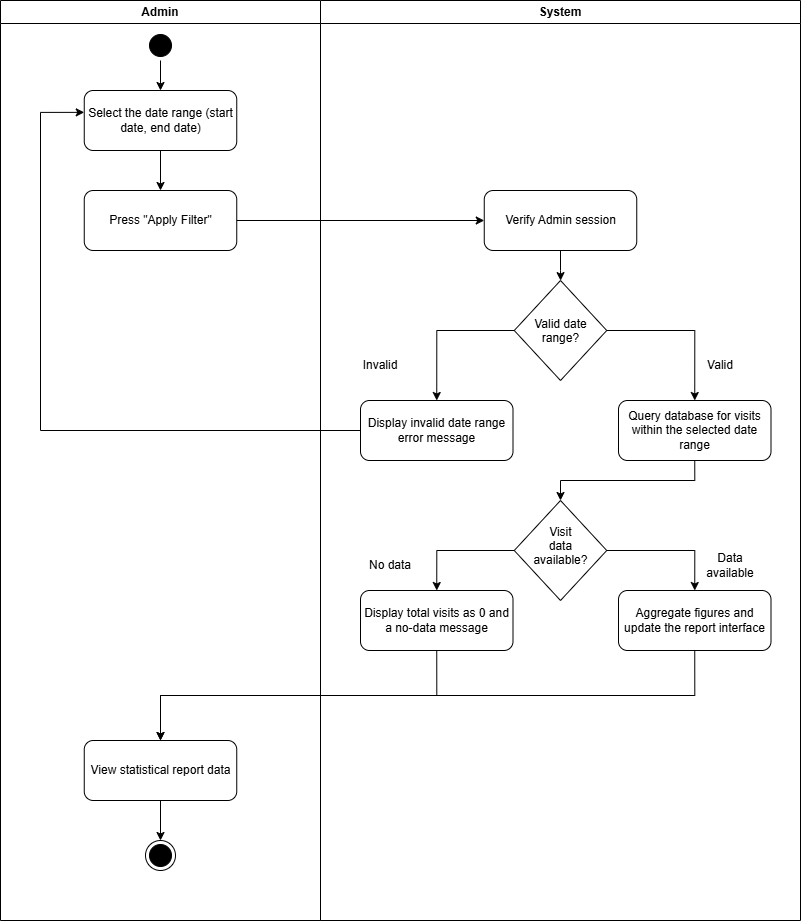

The diagram above was exported from draw.io. Its source (the exported page's mxGraphModel, read from the mxfile embedded in the PNG):
<mxGraphModel dx="1571" dy="957" grid="1" gridSize="10" guides="1" tooltips="1" connect="1" arrows="1" fold="1" page="1" pageScale="1" pageWidth="850" pageHeight="1100" math="0" shadow="0">
  <root>
    <mxCell id="0" />
    <mxCell id="1" parent="0" />
    <mxCell id="f3wA9gV-O5e5bCPdZ5Ud-7" parent="1" style="swimlane;whiteSpace=wrap;html=1;startSize=23;" value="Admin" vertex="1">
      <mxGeometry height="920" width="320" x="80" y="80" as="geometry" />
    </mxCell>
    <mxCell id="EaufEtur421DVzWBXrY_-1" edge="1" parent="f3wA9gV-O5e5bCPdZ5Ud-7" source="f3wA9gV-O5e5bCPdZ5Ud-9" style="edgeStyle=orthogonalEdgeStyle;rounded=0;orthogonalLoop=1;jettySize=auto;html=1;exitX=0.5;exitY=1;exitDx=0;exitDy=0;entryX=0.5;entryY=0;entryDx=0;entryDy=0;defaultLabelBackgroundColor=page;" target="3K2VOXr9R0M1gW1RNWDr-1">
      <mxGeometry relative="1" as="geometry" />
    </mxCell>
    <mxCell id="f3wA9gV-O5e5bCPdZ5Ud-9" parent="f3wA9gV-O5e5bCPdZ5Ud-7" style="ellipse;html=1;shape=startState;fillColor=#000000;strokeColor=#000000;" value="" vertex="1">
      <mxGeometry height="30" width="30" x="145" y="30" as="geometry" />
    </mxCell>
    <mxCell id="BDtRU2hGU_u3jcF4hzfv-2" edge="1" parent="f3wA9gV-O5e5bCPdZ5Ud-7" source="3K2VOXr9R0M1gW1RNWDr-1" style="edgeStyle=orthogonalEdgeStyle;rounded=0;orthogonalLoop=1;jettySize=auto;html=1;exitX=0.5;exitY=1;exitDx=0;exitDy=0;entryX=0.5;entryY=0;entryDx=0;entryDy=0;defaultLabelBackgroundColor=page;" target="BDtRU2hGU_u3jcF4hzfv-1">
      <mxGeometry relative="1" as="geometry" />
    </mxCell>
    <mxCell id="3K2VOXr9R0M1gW1RNWDr-1" parent="f3wA9gV-O5e5bCPdZ5Ud-7" style="rounded=1;whiteSpace=wrap;html=1;roundedPerimeter=1;" value="Select the date range (start date, end date)" vertex="1">
      <mxGeometry height="60" width="152.5" x="83.75" y="90" as="geometry" />
    </mxCell>
    <mxCell id="BDtRU2hGU_u3jcF4hzfv-1" parent="f3wA9gV-O5e5bCPdZ5Ud-7" style="rounded=1;whiteSpace=wrap;html=1;roundedPerimeter=1;" value="Press &quot;Apply Filter&quot;" vertex="1">
      <mxGeometry height="60" width="152.5" x="83.75" y="190" as="geometry" />
    </mxCell>
    <mxCell id="BDtRU2hGU_u3jcF4hzfv-16" edge="1" parent="f3wA9gV-O5e5bCPdZ5Ud-7" source="BDtRU2hGU_u3jcF4hzfv-15" style="edgeStyle=orthogonalEdgeStyle;rounded=0;orthogonalLoop=1;jettySize=auto;html=1;exitX=0.5;exitY=1;exitDx=0;exitDy=0;entryX=0.5;entryY=0;entryDx=0;entryDy=0;defaultLabelBackgroundColor=page;" target="8WHhDUkdeqbvLJ7gfsw_-21">
      <mxGeometry relative="1" as="geometry" />
    </mxCell>
    <mxCell id="BDtRU2hGU_u3jcF4hzfv-15" parent="f3wA9gV-O5e5bCPdZ5Ud-7" style="rounded=1;whiteSpace=wrap;html=1;roundedPerimeter=1;" value="View statistical report data" vertex="1">
      <mxGeometry height="60" width="152.5" x="83.75" y="740" as="geometry" />
    </mxCell>
    <mxCell id="8WHhDUkdeqbvLJ7gfsw_-21" parent="f3wA9gV-O5e5bCPdZ5Ud-7" style="ellipse;html=1;shape=endState;fillColor=#000000;strokeColor=#000000;" value="" vertex="1">
      <mxGeometry height="30" width="30" x="145" y="840" as="geometry" />
    </mxCell>
    <mxCell id="f3wA9gV-O5e5bCPdZ5Ud-8" parent="1" style="swimlane;whiteSpace=wrap;html=1;" value="System" vertex="1">
      <mxGeometry height="920" width="480" x="400" y="80" as="geometry" />
    </mxCell>
    <mxCell id="BDtRU2hGU_u3jcF4hzfv-4" edge="1" parent="f3wA9gV-O5e5bCPdZ5Ud-8" source="8WHhDUkdeqbvLJ7gfsw_-3" style="edgeStyle=orthogonalEdgeStyle;rounded=0;orthogonalLoop=1;jettySize=auto;html=1;exitX=0.5;exitY=1;exitDx=0;exitDy=0;defaultLabelBackgroundColor=page;" target="8WHhDUkdeqbvLJ7gfsw_-9">
      <mxGeometry relative="1" as="geometry" />
    </mxCell>
    <mxCell id="8WHhDUkdeqbvLJ7gfsw_-3" parent="f3wA9gV-O5e5bCPdZ5Ud-8" style="rounded=1;whiteSpace=wrap;html=1;roundedPerimeter=1;" value="Verify Admin session" vertex="1">
      <mxGeometry height="60" width="152.5" x="163.75" y="190" as="geometry" />
    </mxCell>
    <mxCell id="8WHhDUkdeqbvLJ7gfsw_-12" edge="1" parent="f3wA9gV-O5e5bCPdZ5Ud-8" source="8WHhDUkdeqbvLJ7gfsw_-9" style="edgeStyle=orthogonalEdgeStyle;rounded=0;orthogonalLoop=1;jettySize=auto;html=1;exitX=1;exitY=0.5;exitDx=0;exitDy=0;entryX=0.5;entryY=0;entryDx=0;entryDy=0;defaultLabelBackgroundColor=page;" target="8WHhDUkdeqbvLJ7gfsw_-11">
      <mxGeometry relative="1" as="geometry" />
    </mxCell>
    <mxCell id="8WHhDUkdeqbvLJ7gfsw_-17" edge="1" parent="f3wA9gV-O5e5bCPdZ5Ud-8" source="8WHhDUkdeqbvLJ7gfsw_-9" style="edgeStyle=orthogonalEdgeStyle;rounded=0;orthogonalLoop=1;jettySize=auto;html=1;exitX=0;exitY=0.5;exitDx=0;exitDy=0;entryX=0.5;entryY=0;entryDx=0;entryDy=0;defaultLabelBackgroundColor=page;" target="8WHhDUkdeqbvLJ7gfsw_-15">
      <mxGeometry relative="1" as="geometry" />
    </mxCell>
    <mxCell id="8WHhDUkdeqbvLJ7gfsw_-9" parent="f3wA9gV-O5e5bCPdZ5Ud-8" style="rhombus;whiteSpace=wrap;html=1;shapeInside=1;" value="Valid date range?" vertex="1">
      <mxGeometry height="100" width="92.5" x="193.75" y="280" as="geometry" />
    </mxCell>
    <mxCell id="BDtRU2hGU_u3jcF4hzfv-8" edge="1" parent="f3wA9gV-O5e5bCPdZ5Ud-8" source="8WHhDUkdeqbvLJ7gfsw_-11" style="edgeStyle=orthogonalEdgeStyle;rounded=0;orthogonalLoop=1;jettySize=auto;html=1;exitX=0.5;exitY=1;exitDx=0;exitDy=0;entryX=0.5;entryY=0;entryDx=0;entryDy=0;defaultLabelBackgroundColor=page;" target="BDtRU2hGU_u3jcF4hzfv-7">
      <mxGeometry relative="1" as="geometry" />
    </mxCell>
    <mxCell id="8WHhDUkdeqbvLJ7gfsw_-11" parent="f3wA9gV-O5e5bCPdZ5Ud-8" style="rounded=1;whiteSpace=wrap;html=1;roundedPerimeter=1;" value="Query database for visits within the selected date range" vertex="1">
      <mxGeometry height="60" width="152.5" x="298" y="400" as="geometry" />
    </mxCell>
    <mxCell id="8WHhDUkdeqbvLJ7gfsw_-14" parent="f3wA9gV-O5e5bCPdZ5Ud-8" style="text;html=1;whiteSpace=wrap;strokeColor=none;fillColor=none;align=center;verticalAlign=middle;rounded=0;" value="Valid" vertex="1">
      <mxGeometry height="30" width="60" x="370" y="350" as="geometry" />
    </mxCell>
    <mxCell id="8WHhDUkdeqbvLJ7gfsw_-15" parent="f3wA9gV-O5e5bCPdZ5Ud-8" style="rounded=1;whiteSpace=wrap;html=1;roundedPerimeter=1;" value="Display invalid date range error message" vertex="1">
      <mxGeometry height="60" width="152.5" x="40" y="400" as="geometry" />
    </mxCell>
    <mxCell id="8WHhDUkdeqbvLJ7gfsw_-18" parent="f3wA9gV-O5e5bCPdZ5Ud-8" style="text;html=1;whiteSpace=wrap;strokeColor=none;fillColor=none;align=center;verticalAlign=middle;rounded=0;" value="Invalid" vertex="1">
      <mxGeometry height="30" width="60" x="30" y="350" as="geometry" />
    </mxCell>
    <mxCell id="BDtRU2hGU_u3jcF4hzfv-11" edge="1" parent="f3wA9gV-O5e5bCPdZ5Ud-8" source="BDtRU2hGU_u3jcF4hzfv-7" style="edgeStyle=orthogonalEdgeStyle;rounded=0;orthogonalLoop=1;jettySize=auto;html=1;exitX=1;exitY=0.5;exitDx=0;exitDy=0;entryX=0.5;entryY=0;entryDx=0;entryDy=0;defaultLabelBackgroundColor=page;" target="BDtRU2hGU_u3jcF4hzfv-10">
      <mxGeometry relative="1" as="geometry" />
    </mxCell>
    <mxCell id="BDtRU2hGU_u3jcF4hzfv-12" edge="1" parent="f3wA9gV-O5e5bCPdZ5Ud-8" source="BDtRU2hGU_u3jcF4hzfv-7" style="edgeStyle=orthogonalEdgeStyle;rounded=0;orthogonalLoop=1;jettySize=auto;html=1;exitX=0;exitY=0.5;exitDx=0;exitDy=0;entryX=0.5;entryY=0;entryDx=0;entryDy=0;defaultLabelBackgroundColor=page;" target="BDtRU2hGU_u3jcF4hzfv-9">
      <mxGeometry relative="1" as="geometry" />
    </mxCell>
    <mxCell id="BDtRU2hGU_u3jcF4hzfv-7" parent="f3wA9gV-O5e5bCPdZ5Ud-8" style="rhombus;whiteSpace=wrap;html=1;shapeInside=1;" value="Visit data available?" vertex="1">
      <mxGeometry height="100" width="92.5" x="193.75" y="500" as="geometry" />
    </mxCell>
    <mxCell id="BDtRU2hGU_u3jcF4hzfv-9" parent="f3wA9gV-O5e5bCPdZ5Ud-8" style="rounded=1;whiteSpace=wrap;html=1;roundedPerimeter=1;" value="Display total visits as 0 and a no-data message" vertex="1">
      <mxGeometry height="60" width="152.5" x="40" y="590" as="geometry" />
    </mxCell>
    <mxCell id="BDtRU2hGU_u3jcF4hzfv-10" parent="f3wA9gV-O5e5bCPdZ5Ud-8" style="rounded=1;whiteSpace=wrap;html=1;roundedPerimeter=1;" value="Aggregate figures and update the report interface" vertex="1">
      <mxGeometry height="60" width="152.5" x="298" y="590" as="geometry" />
    </mxCell>
    <mxCell id="BDtRU2hGU_u3jcF4hzfv-13" parent="f3wA9gV-O5e5bCPdZ5Ud-8" style="text;html=1;whiteSpace=wrap;strokeColor=none;fillColor=none;align=center;verticalAlign=middle;rounded=0;" value="Data available" vertex="1">
      <mxGeometry height="30" width="60" x="380" y="550" as="geometry" />
    </mxCell>
    <mxCell id="BDtRU2hGU_u3jcF4hzfv-14" parent="f3wA9gV-O5e5bCPdZ5Ud-8" style="text;html=1;whiteSpace=wrap;strokeColor=none;fillColor=none;align=center;verticalAlign=middle;rounded=0;" value="No data" vertex="1">
      <mxGeometry height="30" width="60" x="40" y="550" as="geometry" />
    </mxCell>
    <mxCell id="BDtRU2hGU_u3jcF4hzfv-3" edge="1" parent="1" source="BDtRU2hGU_u3jcF4hzfv-1" style="edgeStyle=orthogonalEdgeStyle;rounded=0;orthogonalLoop=1;jettySize=auto;html=1;exitX=1;exitY=0.5;exitDx=0;exitDy=0;entryX=0;entryY=0.5;entryDx=0;entryDy=0;defaultLabelBackgroundColor=page;" target="8WHhDUkdeqbvLJ7gfsw_-3">
      <mxGeometry relative="1" as="geometry" />
    </mxCell>
    <mxCell id="BDtRU2hGU_u3jcF4hzfv-5" edge="1" parent="1" source="8WHhDUkdeqbvLJ7gfsw_-15" style="edgeStyle=orthogonalEdgeStyle;rounded=0;orthogonalLoop=1;jettySize=auto;html=1;exitX=0;exitY=0.5;exitDx=0;exitDy=0;entryX=0.024;entryY=0.371;entryDx=0;entryDy=0;defaultLabelBackgroundColor=page;" target="3K2VOXr9R0M1gW1RNWDr-1">
      <mxGeometry relative="1" as="geometry">
        <Array as="points">
          <mxPoint x="120" y="510" />
          <mxPoint x="120" y="191.9" />
        </Array>
      </mxGeometry>
    </mxCell>
    <mxCell id="BDtRU2hGU_u3jcF4hzfv-17" edge="1" parent="1" source="BDtRU2hGU_u3jcF4hzfv-9" style="edgeStyle=orthogonalEdgeStyle;rounded=0;orthogonalLoop=1;jettySize=auto;html=1;exitX=0.5;exitY=1;exitDx=0;exitDy=0;entryX=0.5;entryY=0;entryDx=0;entryDy=0;defaultLabelBackgroundColor=page;" target="BDtRU2hGU_u3jcF4hzfv-15">
      <mxGeometry relative="1" as="geometry" />
    </mxCell>
    <mxCell id="BDtRU2hGU_u3jcF4hzfv-18" edge="1" parent="1" source="BDtRU2hGU_u3jcF4hzfv-10" style="edgeStyle=orthogonalEdgeStyle;rounded=0;orthogonalLoop=1;jettySize=auto;html=1;exitX=0.5;exitY=1;exitDx=0;exitDy=0;entryX=0.5;entryY=0;entryDx=0;entryDy=0;defaultLabelBackgroundColor=page;" target="BDtRU2hGU_u3jcF4hzfv-15">
      <mxGeometry relative="1" as="geometry" />
    </mxCell>
  </root>
</mxGraphModel>